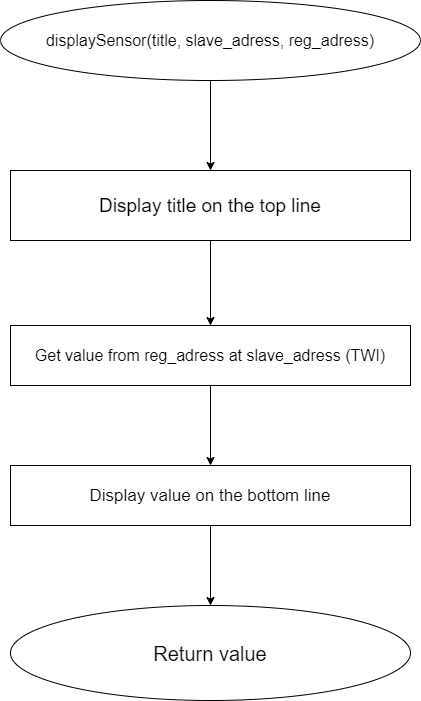

The diagram above was exported from draw.io. Its source (the exported page's mxGraphModel, read from the mxfile embedded in the PNG):
<mxGraphModel dx="1038" dy="641" grid="1" gridSize="10" guides="1" tooltips="1" connect="1" arrows="1" fold="1" page="1" pageScale="1" pageWidth="850" pageHeight="1100" background="#ffffff" math="0" shadow="0">
  <root>
    <mxCell id="PqnsXHgC6I3dS7x3arWo-0" />
    <mxCell id="PqnsXHgC6I3dS7x3arWo-1" parent="PqnsXHgC6I3dS7x3arWo-0" />
    <mxCell id="twjOl47hh6ahFkwq9K-P-0" value="" style="edgeStyle=orthogonalEdgeStyle;rounded=0;orthogonalLoop=1;jettySize=auto;html=1;fontSize=16;" edge="1" parent="PqnsXHgC6I3dS7x3arWo-1" source="twjOl47hh6ahFkwq9K-P-1" target="twjOl47hh6ahFkwq9K-P-3">
      <mxGeometry relative="1" as="geometry" />
    </mxCell>
    <mxCell id="twjOl47hh6ahFkwq9K-P-1" value="&lt;font style=&quot;font-size: 16px&quot;&gt;displaySensor(title, slave_adress, reg_adress)&lt;/font&gt;" style="ellipse;whiteSpace=wrap;html=1;" vertex="1" parent="PqnsXHgC6I3dS7x3arWo-1">
      <mxGeometry x="215" y="40" width="420" height="80" as="geometry" />
    </mxCell>
    <mxCell id="twjOl47hh6ahFkwq9K-P-2" value="" style="edgeStyle=orthogonalEdgeStyle;rounded=0;orthogonalLoop=1;jettySize=auto;html=1;fontSize=19;" edge="1" parent="PqnsXHgC6I3dS7x3arWo-1" source="twjOl47hh6ahFkwq9K-P-3" target="twjOl47hh6ahFkwq9K-P-5">
      <mxGeometry relative="1" as="geometry" />
    </mxCell>
    <mxCell id="twjOl47hh6ahFkwq9K-P-3" value="&lt;font style=&quot;font-size: 19px&quot;&gt;Display title on the top line&lt;br&gt;&lt;/font&gt;" style="whiteSpace=wrap;html=1;" vertex="1" parent="PqnsXHgC6I3dS7x3arWo-1">
      <mxGeometry x="225" y="210" width="400" height="70" as="geometry" />
    </mxCell>
    <mxCell id="twjOl47hh6ahFkwq9K-P-4" value="" style="edgeStyle=orthogonalEdgeStyle;rounded=0;orthogonalLoop=1;jettySize=auto;html=1;fontSize=16;" edge="1" parent="PqnsXHgC6I3dS7x3arWo-1" source="twjOl47hh6ahFkwq9K-P-5" target="twjOl47hh6ahFkwq9K-P-7">
      <mxGeometry relative="1" as="geometry" />
    </mxCell>
    <mxCell id="twjOl47hh6ahFkwq9K-P-5" value="&lt;p style=&quot;line-height: 1.2&quot;&gt;&lt;font style=&quot;font-size: 16px&quot;&gt;Get value from reg_adress at slave_adress (TWI)&lt;/font&gt;&lt;/p&gt;" style="whiteSpace=wrap;html=1;" vertex="1" parent="PqnsXHgC6I3dS7x3arWo-1">
      <mxGeometry x="225" y="365" width="400" height="60" as="geometry" />
    </mxCell>
    <mxCell id="twjOl47hh6ahFkwq9K-P-6" value="" style="edgeStyle=orthogonalEdgeStyle;rounded=0;orthogonalLoop=1;jettySize=auto;html=1;fontSize=17;" edge="1" parent="PqnsXHgC6I3dS7x3arWo-1" source="twjOl47hh6ahFkwq9K-P-7" target="twjOl47hh6ahFkwq9K-P-8">
      <mxGeometry relative="1" as="geometry" />
    </mxCell>
    <mxCell id="twjOl47hh6ahFkwq9K-P-7" value="&lt;font style=&quot;font-size: 17px&quot;&gt;Display value on the bottom line&lt;/font&gt;" style="whiteSpace=wrap;html=1;" vertex="1" parent="PqnsXHgC6I3dS7x3arWo-1">
      <mxGeometry x="225" y="505" width="400" height="60" as="geometry" />
    </mxCell>
    <mxCell id="twjOl47hh6ahFkwq9K-P-8" value="&lt;font style=&quot;font-size: 20px&quot;&gt;Return value&lt;/font&gt;" style="ellipse;whiteSpace=wrap;html=1;" vertex="1" parent="PqnsXHgC6I3dS7x3arWo-1">
      <mxGeometry x="225" y="645" width="400" height="95" as="geometry" />
    </mxCell>
  </root>
</mxGraphModel>